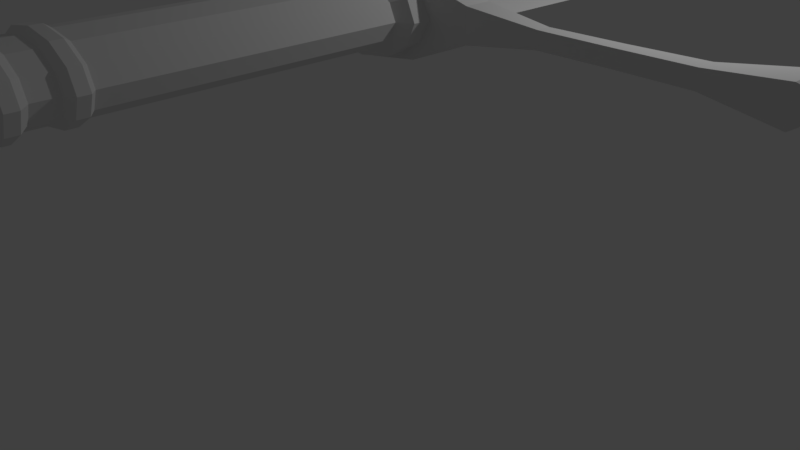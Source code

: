 # Source: TestSword.blend  (saved by Blender 2.79.0; exported with 4.5.12 LTS)
import bpy
from mathutils import Matrix  # noqa: F401  (used for matrix-valued properties, if any)

bpy.ops.wm.read_factory_settings(use_empty=True)
scene = bpy.context.scene
scene.name = 'Scene'

# ---- collections
col_collection_1 = bpy.data.collections.new('Collection 1'); scene.collection.children.link(col_collection_1)

# ---- world
world_world = bpy.data.worlds.new('World'); scene.world = world_world
world_world.color = (0.05088, 0.05088, 0.05088)
world_world.use_sun_shadow = False
world_world.sun_shadow_jitter_overblur = 0.0
world_world.cycles.sampling_method = 'MANUAL'

# ---- cameras
cam_camera = bpy.data.cameras.new('Camera')
cam_camera.clip_end = 100.0
cam_camera.lens = 35.0
cam_camera.sensor_width = 32.0
cam_camera.sensor_height = 18.0
cam_camera.ortho_scale = 7.314
cam_camera.dof.focus_distance = 0.0
cam_camera.dof.aperture_fstop = 128.0

# ---- lights
light_lamp = bpy.data.lights.new('Lamp', 'POINT')
light_lamp.transmission_factor = 0.0
light_lamp.cutoff_distance = 30.0
light_lamp.energy = 100.0
light_lamp.shadow_buffer_clip_start = 1.001
light_lamp.shadow_soft_size = 0.1
light_lamp.shadow_maximum_resolution = 0.006
light_lamp.use_absolute_resolution = True

# ---- meshes
me_cylinder_005 = bpy.data.meshes.new('Cylinder.005')
me_cylinder_005.from_pydata([(0.0, 1.0, -0.35), (0.0, 1.0, 0.35), (0.5, 0.866, -0.35), (0.5, 0.866, 0.35), (0.866, 0.5, -0.35), (0.866, 0.5, 0.35), (1.0, -4.371e-08, -0.35), (1.0, -4.371e-08, 0.35), (0.866, -0.5, -0.35), (0.866, -0.5, 0.35), (0.5, -0.866, -0.35), (0.5, -0.866, 0.35), (1.51e-07, -1.0, -0.35), (1.51e-07, -1.0, 0.35), (-2.497e-08, 0.4133, -0.3493), (0.2067, 0.3579, -0.3493), (0.2067, 0.3579, 0.3493), (-2.497e-08, 0.4133, 0.3493), (0.3579, 0.2067, -0.3493), (0.3579, 0.2067, 0.3493), (0.4133, -1.372e-07, -0.3493), (0.4133, -7.055e-08, 0.3493), (0.3579, -0.2067, -0.3493), (0.3579, -0.2067, 0.3493), (0.2067, -0.3579, -0.3493), (0.2067, -0.3579, 0.3493), (3.744e-08, -0.4133, -0.3493), (3.744e-08, -0.4133, 0.3493), (-2.481e-08, 0.4221, -0.2611), (0.211, 0.3655, -0.2611), (0.1776, 0.3076, 0.3136), (-2.371e-08, 0.3552, 0.3136), (0.3655, 0.211, -0.2611), (0.3076, 0.1776, 0.3136), (0.4221, -1.214e-07, -0.2611), (0.3552, -1.049e-07, 0.3136), (0.3655, -0.211, -0.2611), (0.3076, -0.1776, 0.3136), (0.211, -0.3655, -0.2611), (0.1776, -0.3076, 0.3136), (3.892e-08, -0.4221, -0.2611), (2.991e-08, -0.3552, 0.3136), (-2.603e-08, 0.3552, -0.3136), (0.1776, 0.3076, -0.3136), (0.3076, 0.1776, -0.3136), (0.3552, -1.115e-07, -0.3136), (0.3076, -0.1776, -0.3136), (0.1776, -0.3076, -0.3136), (2.76e-08, -0.3552, -0.3136), (-2.603e-08, 0.3552, -0.3136), (0.1776, 0.3076, -0.3136), (0.3076, 0.1776, -0.3136), (0.3552, -1.115e-07, -0.3136), (0.3076, -0.1776, -0.3136), (0.1776, -0.3076, -0.3136), (2.76e-08, -0.3552, -0.3136), (-2.603e-08, 0.3552, -0.3136), (0.1776, 0.3076, -0.3136), (0.3076, 0.1776, -0.3136), (0.3552, -1.115e-07, -0.3136), (0.3076, -0.1776, -0.3136), (0.1776, -0.3076, -0.3136), (2.76e-08, -0.3552, -0.3136), (-4.346e-08, -1.589e-07, -0.3136), (1.782e-07, -3.337, -0.2812), (1.782e-07, -3.337, -0.2812), (1.784e-07, -0.8491, -0.2436), (0.2403, -3.337, -0.2435), (0.2082, -0.8491, -0.211), (0.4163, -3.337, -0.1406), (0.3606, -0.8491, -0.1218), (0.4806, -3.337, 4.274e-07), (0.4164, -0.8491, 2.47e-08), (0.4163, -3.337, 0.1406), (0.3606, -0.8491, 0.1218), (0.2403, -3.337, 0.2435), (0.2082, -0.8491, 0.211), (2.508e-07, -3.337, 0.2812), (2.413e-07, -0.8491, 0.2436), (1.784e-07, -0.8491, 1.405e-08), (1.784e-07, -0.8491, -0.2436), (0.2082, -0.8491, -0.211), (0.3606, -0.8491, -0.1218), (0.4164, -0.8491, 2.47e-08), (0.3606, -0.8491, 0.1218), (0.2082, -0.8491, 0.211), (2.413e-07, -0.8491, 0.2436), (0.2403, -3.337, -0.2435), (0.4163, -3.337, -0.1406), (0.4806, -3.337, 4.274e-07), (0.4163, -3.337, 0.1406), (0.2403, -3.337, 0.2435), (2.508e-07, -3.337, 0.2812), (1.782e-07, -3.337, -0.2812), (0.2403, -3.337, -0.2435), (0.4163, -3.337, -0.1406), (0.4806, -3.337, 4.274e-07), (0.4163, -3.337, 0.1406), (0.2403, -3.337, 0.2435), (2.508e-07, -3.337, 0.2812), (1.781e-07, -3.42, -0.3191), (0.2727, -3.42, -0.2764), (0.4724, -3.42, -0.1596), (0.5455, -3.42, 4.379e-07), (0.4724, -3.42, 0.1596), (0.2727, -3.42, 0.2764), (2.605e-07, -3.42, 0.3191), (1.781e-07, -3.514, -0.3191), (0.2727, -3.514, -0.2764), (0.4724, -3.514, -0.1596), (0.5455, -3.514, 4.532e-07), (0.4724, -3.514, 0.1596), (0.2727, -3.514, 0.2764), (2.605e-07, -3.514, 0.3191), (1.805e-07, -3.588, -0.2703), (0.231, -3.588, -0.2341), (0.4001, -3.588, -0.1352), (0.462, -3.588, 4.697e-07), (0.4001, -3.588, 0.1352), (0.231, -3.588, 0.2341), (2.502e-07, -3.588, 0.2703), (1.805e-07, -3.784, -0.2703), (0.231, -3.784, -0.2341), (0.4001, -3.784, -0.1352), (0.462, -3.784, 5.017e-07), (0.4001, -3.784, 0.1352), (0.231, -3.784, 0.2341), (2.502e-07, -3.784, 0.2703), (1.787e-07, -3.833, -0.3146), (0.2689, -3.833, -0.2725), (0.4657, -3.833, -0.1573), (0.5378, -3.833, 5.053e-07), (0.4657, -3.833, 0.1573), (0.2689, -3.833, 0.2725), (2.599e-07, -3.833, 0.3146), (1.787e-07, -3.923, -0.3146), (0.2689, -3.923, -0.2725), (0.4657, -3.923, -0.1573), (0.5378, -3.923, 5.199e-07), (0.4657, -3.923, 0.1573), (0.2689, -3.923, 0.2725), (2.599e-07, -3.923, 0.3146), (1.809e-07, -3.972, -0.2796), (0.239, -3.972, -0.2422), (0.4139, -3.972, -0.1398), (0.478, -3.972, 5.291e-07), (0.4139, -3.972, 0.1398), (0.239, -3.972, 0.2422), (2.531e-07, -3.972, 0.2796), (1.809e-07, -6.32, -0.2796), (0.239, -6.32, -0.2422), (0.4139, -6.32, -0.1398), (0.478, -6.32, 9.117e-07), (0.4139, -6.32, 0.1398), (0.239, -6.32, 0.2422), (2.531e-07, -6.32, 0.2796), (1.75e-07, -6.394, -0.3534), (0.302, -6.394, -0.306), (0.5231, -6.394, -0.1767), (0.604, -6.394, 9.207e-07), (0.5231, -6.394, 0.1767), (0.302, -6.394, 0.306), (2.662e-07, -6.394, 0.3534), (1.75e-07, -6.582, -0.3534), (0.302, -6.582, -0.306), (0.5231, -6.582, -0.1767), (0.604, -6.582, 9.513e-07), (0.5231, -6.582, 0.1767), (0.302, -6.582, 0.306), (2.662e-07, -6.582, 0.3534), (0.9099, -6.86, 0.1452), (0.9099, -6.621, 0.1452), (0.9099, -6.86, -0.1452), (0.9099, -6.621, -0.1452), (0.0, -6.974, -0.3827), (0.0, -6.507, -0.3827), (0.0, -6.974, 0.3827), (0.0, -6.507, 0.3827), (3.393, -6.921, 0.1452), (3.393, -6.56, 0.1452), (3.393, -6.921, -0.1452), (3.393, -6.56, -0.1452), (2.151, -6.813, 0.0702), (2.151, -6.668, 0.0702), (2.151, -6.813, -0.0702), (2.151, -6.668, -0.0702), (2.772, -6.827, 0.07439), (2.772, -6.827, -0.07439), (2.772, -6.654, 0.07439), (2.772, -6.654, -0.07439), (1.531, -6.677, 0.07164), (1.531, -6.677, -0.07164), (1.531, -6.804, 0.07164), (1.531, -6.804, -0.07164), (0.455, -6.521, -0.329), (0.455, -6.96, 0.329), (0.455, -6.96, -0.329), (0.455, -6.521, 0.329), (3.441, -6.596, -0.1158), (3.441, -6.885, -0.1158), (3.441, -6.885, 0.1158), (3.441, -6.596, 0.1158), (-0.001683, -8.426, 0.2187), (-0.001683, -6.784, 0.2187), (-0.8922, -8.426, -0.0004112), (-0.8922, -6.784, -0.0004114), (0.8922, -8.426, 0.0004138), (0.8922, -6.784, 0.0004136), (0.001683, -8.426, -0.2187), (0.001683, -6.784, -0.2187), (-0.001683, -8.426, 0.2187), (-0.8922, -8.426, -0.0004112), (0.8922, -8.426, 0.0004138), (0.001683, -8.426, -0.2187), (-0.001762, -17.26, 0.242), (-0.9341, -17.26, -0.0004536), (0.9341, -17.26, 0.0004592), (0.001762, -17.26, -0.242), (-0.001493, -25.21, 0.1941), (-0.7917, -25.21, -0.0003619), (0.7917, -25.21, 0.0003701), (0.001493, -25.21, -0.1941), (-0.001145, -36.15, 0.1574), (-0.5877, -36.15, -0.0002813), (0.5877, -36.15, 0.000293), (0.001145, -36.15, -0.1573), (-0.001762, -17.86, 0.242), (-0.9341, -17.86, -0.0004535), (0.9341, -17.86, 0.0004593), (0.001762, -17.86, -0.242), (-0.001762, -17.86, 0.242), (-0.9341, -17.86, -0.0004535), (0.9341, -17.86, 0.0004593), (0.001762, -17.86, -0.242), (0.0008465, -36.67, -0.1163), (0.4489, -36.67, 0.0002252), (-0.4489, -36.67, -0.0002134), (-0.0008465, -36.67, 0.1163), (-4.646e-09, -37.09, 6.011e-06), (-0.5337, -36.41, -0.0002548), (0.001006, -36.41, -0.1383), (-0.001006, -36.41, 0.1383), (0.5337, -36.41, 0.0002666)], [], [(0, 1, 3, 2), (2, 3, 5, 4), (4, 5, 7, 6), (6, 7, 9, 8), (8, 9, 11, 10), (10, 11, 13, 12), (13, 11, 25, 27), (19, 16, 30, 33), (6, 8, 22, 20), (9, 7, 21, 23), (2, 4, 18, 15), (5, 3, 16, 19), (8, 10, 24, 22), (11, 9, 23, 25), (4, 6, 20, 18), (0, 2, 15, 14), (7, 5, 19, 21), (3, 1, 17, 16), (10, 12, 26, 24), (27, 25, 39, 41), (18, 20, 34, 32), (21, 19, 33, 35), (20, 22, 36, 34), (23, 21, 35, 37), (14, 15, 29, 28), (22, 24, 38, 36), (16, 17, 31, 30), (25, 23, 37, 39), (15, 18, 32, 29), (24, 26, 40, 38), (42, 43, 50, 49), (32, 34, 45, 44), (36, 38, 47, 46), (29, 32, 44, 43), (34, 36, 46, 45), (38, 40, 48, 47), (28, 29, 43, 42), (46, 47, 54, 53), (43, 44, 51, 50), (47, 48, 55, 54), (44, 45, 52, 51), (45, 46, 53, 52), (59, 60, 63), (49, 50, 57, 56), (53, 54, 61, 60), (50, 51, 58, 57), (54, 55, 62, 61), (51, 52, 59, 58), (52, 53, 60, 59), (56, 57, 63), (60, 61, 63), (57, 58, 63), (61, 62, 63), (58, 59, 63), (65, 66, 68, 67), (69, 71, 89, 88), (67, 68, 70, 69), (69, 70, 72, 71), (75, 77, 92, 91), (71, 72, 74, 73), (73, 74, 76, 75), (73, 75, 91, 90), (75, 76, 78, 77), (65, 67, 87, 64), (71, 73, 90, 89), (67, 69, 88, 87), (79, 81, 80), (79, 82, 81), (79, 83, 82), (79, 84, 83), (79, 85, 84), (79, 86, 85), (64, 87, 94, 93), (91, 92, 99, 98), (90, 91, 98, 97), (89, 90, 97, 96), (88, 89, 96, 95), (87, 88, 95, 94), (95, 96, 103, 102), (98, 99, 106, 105), (94, 95, 102, 101), (97, 98, 105, 104), (93, 94, 101, 100), (96, 97, 104, 103), (102, 103, 110, 109), (105, 106, 113, 112), (101, 102, 109, 108), (104, 105, 112, 111), (100, 101, 108, 107), (103, 104, 111, 110), (109, 110, 117, 116), (112, 113, 120, 119), (108, 109, 116, 115), (111, 112, 119, 118), (107, 108, 115, 114), (110, 111, 118, 117), (116, 117, 124, 123), (119, 120, 127, 126), (115, 116, 123, 122), (118, 119, 126, 125), (114, 115, 122, 121), (117, 118, 125, 124), (124, 125, 132, 131), (123, 124, 131, 130), (126, 127, 134, 133), (122, 123, 130, 129), (125, 126, 133, 132), (121, 122, 129, 128), (131, 132, 139, 138), (130, 131, 138, 137), (133, 134, 141, 140), (129, 130, 137, 136), (132, 133, 140, 139), (128, 129, 136, 135), (135, 136, 143, 142), (138, 139, 146, 145), (137, 138, 145, 144), (140, 141, 148, 147), (136, 137, 144, 143), (139, 140, 147, 146), (142, 143, 150, 149), (145, 146, 153, 152), (144, 145, 152, 151), (147, 148, 155, 154), (143, 144, 151, 150), (146, 147, 154, 153), (149, 150, 157, 156), (152, 153, 160, 159), (151, 152, 159, 158), (154, 155, 162, 161), (150, 151, 158, 157), (153, 154, 161, 160), (160, 161, 168, 167), (156, 157, 164, 163), (159, 160, 167, 166), (158, 159, 166, 165), (161, 162, 169, 168), (157, 158, 165, 164), (196, 194, 173, 172), (188, 186, 178, 179), (196, 172, 170, 195), (194, 175, 177, 197), (195, 197, 177, 176), (179, 178, 200, 201), (186, 187, 180, 178), (189, 188, 179, 181), (187, 189, 181, 180), (193, 191, 185, 184), (191, 190, 183, 185), (192, 193, 184, 182), (190, 192, 182, 183), (184, 185, 189, 187), (185, 183, 188, 189), (182, 184, 187, 186), (183, 182, 186, 188), (171, 170, 192, 190), (170, 172, 193, 192), (173, 171, 190, 191), (172, 173, 191, 193), (170, 171, 197, 195), (173, 194, 197, 171), (174, 196, 195, 176), (174, 175, 194, 196), (199, 198, 201, 200), (178, 180, 199, 200), (181, 179, 201, 198), (180, 181, 198, 199), (202, 203, 205, 204), (204, 205, 209, 208), (208, 209, 207, 206), (206, 207, 203, 202), (202, 204, 211, 210), (209, 205, 203, 207), (211, 213, 217, 215), (208, 206, 212, 213), (206, 202, 210, 212), (204, 208, 213, 211), (217, 216, 220, 221), (213, 212, 216, 217), (210, 211, 215, 214), (212, 210, 214, 216), (220, 218, 222, 224), (214, 215, 219, 218), (216, 214, 218, 220), (215, 217, 221, 219), (216, 217, 229, 228), (219, 221, 225, 223), (221, 220, 224, 225), (218, 219, 223, 222), (228, 229, 233, 232), (215, 214, 226, 227), (241, 239, 236, 237), (214, 216, 228, 226), (217, 215, 227, 229), (239, 240, 234, 236), (240, 242, 235, 234), (227, 226, 230, 231), (226, 228, 232, 230), (229, 227, 231, 233), (242, 241, 237, 235), (237, 236, 238), (235, 237, 238), (234, 235, 238), (236, 234, 238), (224, 222, 241, 242), (225, 224, 242, 240), (223, 225, 240, 239), (222, 223, 239, 241)])
me_cylinder_005.use_remesh_preserve_volume = False
me_cylinder_005.use_remesh_preserve_attributes = False
me_cylinder_005.use_mirror_vertex_groups = False
me_cylinder_005.update()

# ---- objects
ob_cylinder = bpy.data.objects.new('Cylinder', me_cylinder_005)
ob_lamp = bpy.data.objects.new('Lamp', light_lamp)
ob_camera = bpy.data.objects.new('Camera', cam_camera)

# ---- transforms, parenting, visibility, modifiers, constraints
ob_cylinder.location = (1.072, -8.895, 3.437)
ob_cylinder.rotation_euler = (3.142, -0.0, 0.0)
ob_cylinder.scale = (1.218, 1.238, 1.218)
ob_cylinder.lineart.crease_threshold = 0.0
_m = ob_cylinder.modifiers.new('Mirror', 'MIRROR')
_m.use_clip = True
ob_lamp.location = (4.076, 1.005, 5.904)
ob_lamp.rotation_euler = (0.6503, 0.05522, 1.866)
ob_lamp.lock_rotations_4d = False
ob_lamp.empty_display_type = 'ARROWS'
ob_lamp.color = (0.0, 0.0, 0.0, 0.0)
ob_lamp.lineart.crease_threshold = 0.0
ob_camera.location = (7.481, -6.508, 5.344)
ob_camera.rotation_euler = (1.109, 0.0, 0.8149)
ob_camera.lock_rotations_4d = False
ob_camera.empty_display_type = 'ARROWS'
ob_camera.color = (0.0, 0.0, 0.0, 0.0)
ob_camera.display_type = 'WIRE'
ob_camera.lineart.crease_threshold = 0.0

# ---- collection membership
col_collection_1.objects.link(ob_cylinder)
col_collection_1.objects.link(ob_lamp)
col_collection_1.objects.link(ob_camera)

# ---- scene / render settings (as saved in the file)
scene.camera = ob_camera
scene.frame_start = 1; scene.frame_end = 250; scene.frame_set(1)
scene.render.engine = 'BLENDER_EEVEE_NEXT'
scene.render.resolution_percentage = 50
scene.render.dither_intensity = 0.0
scene.cycles.use_denoising = False
scene.cycles.samples = 128
scene.cycles.sampling_pattern = 'TABULATED_SOBOL'
scene.cycles.use_adaptive_sampling = False
scene.cycles.use_light_tree = False
scene.cycles.blur_glossy = 0.0
scene.cycles.sample_clamp_indirect = 0.0
scene.view_settings.view_transform = 'Standard'
bpy.context.view_layer.update()
